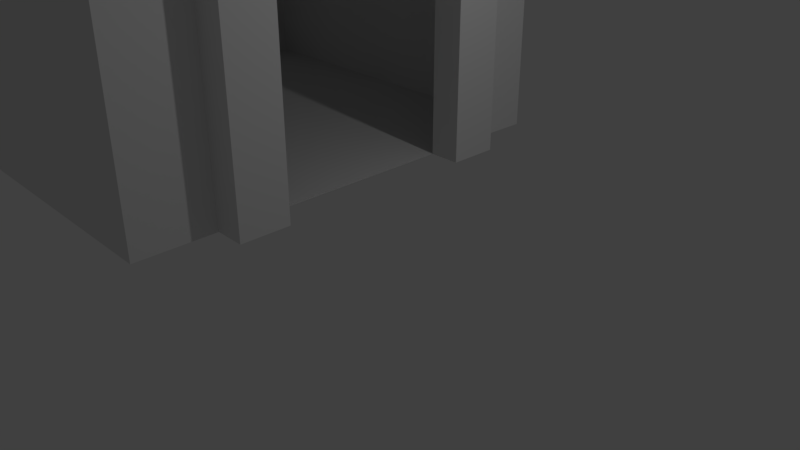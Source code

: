 # Source: Bob-Sled_shed.blend  (saved by Blender 2.79.0; exported with 4.5.12 LTS)
import bpy
from mathutils import Matrix  # noqa: F401  (used for matrix-valued properties, if any)

bpy.ops.wm.read_factory_settings(use_empty=True)
scene = bpy.context.scene
scene.name = 'Scene'

# ---- collections
col_collection_1 = bpy.data.collections.new('Collection 1'); scene.collection.children.link(col_collection_1)

# ---- world
world_world = bpy.data.worlds.new('World'); scene.world = world_world
world_world.color = (0.05088, 0.05088, 0.05088)
world_world.use_sun_shadow = False
world_world.sun_shadow_jitter_overblur = 0.0
world_world.cycles.sampling_method = 'MANUAL'

# ---- cameras
cam_camera = bpy.data.cameras.new('Camera')
cam_camera.clip_end = 100.0
cam_camera.lens = 35.0
cam_camera.sensor_width = 32.0
cam_camera.sensor_height = 18.0
cam_camera.ortho_scale = 7.314
cam_camera.dof.focus_distance = 0.0
cam_camera.dof.aperture_fstop = 128.0

# ---- lights
light_lamp = bpy.data.lights.new('Lamp', 'POINT')
light_lamp.transmission_factor = 0.0
light_lamp.cutoff_distance = 30.0
light_lamp.energy = 100.0
light_lamp.shadow_buffer_clip_start = 1.001
light_lamp.shadow_soft_size = 0.1
light_lamp.shadow_maximum_resolution = 0.006
light_lamp.use_absolute_resolution = True

# ---- meshes
me_cube_001 = bpy.data.meshes.new('Cube.001')
me_cube_001.from_pydata([(-1.0, -1.0, -1.0), (-1.0, -1.0, 1.0), (-1.0, 1.0, -1.0), (-1.0, 1.0, 1.0), (1.0, -1.0, 1.0), (-1.0, 0.6667, -1.0), (-1.0, 0.3333, -1.0), (-1.0, -2.98e-08, -1.0), (-1.0, -0.3333, -1.0), (-1.0, -0.6667, -1.0), (-1.0, -0.6667, 1.0), (-1.0, -0.3333, 1.0), (-1.0, 2.98e-08, 1.0), (-1.0, 0.3333, 1.0), (-1.0, 0.6667, 1.0), (1.0, 0.6667, -1.0), (1.0, 0.6667, 1.0), (1.0, 0.3333, 1.0), (1.0, -2.98e-08, 1.0), (1.0, -0.3333, 1.0), (1.0, -0.6667, 1.0), (-1.0, 0.6667, 25.07), (-1.0, 1.0, 25.07), (1.0, -0.6667, 25.07), (-1.0, -1.0, 25.07), (-1.0, -0.6667, 25.07), (1.0, 0.6667, 25.07), (1.0, -1.0, -1.0), (1.0, 1.0, -1.0), (1.0, 1.0, 1.0), (1.0, -0.6667, -1.0), (1.0, -0.3333, -1.0), (1.0, 2.98e-08, -1.0), (1.0, 0.3333, -1.0), (1.0, 1.0, 25.07), (1.0, -1.0, 25.07), (1.0, -1.534, -1.79), (1.0, -1.534, 0.8073), (1.0, 1.527, -1.79), (1.0, 1.527, 0.8073), (1.0, -0.8776, -1.79), (1.0, -0.4388, -1.79), (1.0, 4.122e-08, -1.79), (1.0, 0.4388, -1.79), (1.0, 0.8776, -1.79), (1.0, 1.527, 25.12), (1.0, -1.534, 25.12), (27.05, -1.534, 5.955), (27.05, -1.534, 8.552), (27.05, 1.527, 5.955), (27.05, 1.527, 8.552), (27.05, -0.8776, 5.955), (27.05, -0.4388, 5.955), (27.05, 4.122e-08, 5.955), (27.05, 0.4388, 5.955), (27.05, 0.8776, 5.955), (27.05, 1.527, 25.12), (27.05, -1.534, 25.12), (27.05, -0.922, 8.552), (27.05, -0.3098, 8.552), (27.05, 0.3023, 8.552), (27.05, 0.9144, 8.552), (27.05, 0.9144, 25.12), (27.05, 0.3023, 25.12), (27.05, -0.3098, 25.12), (27.05, -0.922, 25.12), (27.05, -0.003774, 8.552), (27.05, -0.003774, 25.12), (-2.607, 0.8776, -2.919), (-2.607, 1.527, -2.919), (-2.607, -1.534, -2.919), (-2.607, -0.8776, -2.919), (-2.607, -0.4388, -2.919), (-2.607, 4.122e-08, -2.919), (-2.607, 0.4388, -2.919), (29.51, 0.8776, 6.627), (29.51, 1.527, 6.627), (29.51, -1.534, 6.627), (29.51, -0.8776, 6.627), (29.51, -0.4388, 6.627), (29.51, 3.156e-08, 6.627), (29.51, 0.4388, 6.627), (1.0, 1.731, -1.79), (27.05, 1.731, 5.955), (-2.607, 1.731, -2.919), (29.51, 1.731, 6.627), (27.05, -1.746, 5.955), (1.0, -1.746, -1.79), (-2.607, -1.746, -2.919), (29.51, -1.746, 6.627), (29.51, -1.746, 4.613), (-2.607, -1.746, -4.932), (1.0, -1.746, -3.803), (27.05, -1.746, 3.941), (29.51, 1.731, 4.613), (-2.607, 1.731, -4.932), (27.05, 1.731, 3.941), (1.0, 1.731, -3.803), (29.51, 0.4388, 4.613), (29.51, 3.156e-08, 5.768), (29.51, -0.4388, 4.613), (29.51, -0.8776, 4.613), (29.51, -1.534, 4.613), (29.51, 1.527, 4.613), (29.51, 0.8776, 4.613), (-2.607, 0.4388, -4.932), (-2.607, 4.122e-08, -3.778), (-2.607, -0.4388, -4.932), (-2.607, -0.8776, -4.932), (-2.607, -1.534, -4.932), (-2.607, 1.527, -4.932), (-2.607, 0.8776, -4.932), (1.0, 0.7778, -1.0), (1.0, 0.8889, -1.0), (1.0, 1.094, -1.79), (1.0, 1.31, -1.79), (-2.607, 1.094, -2.919), (-2.607, 1.31, -2.919), (-2.607, 1.094, -3.657), (-2.607, 1.31, -3.657), (27.05, 1.094, 5.955), (27.05, 1.31, 5.955), (27.05, 1.118, 8.552), (27.05, 1.322, 8.552), (27.05, 1.322, 25.12), (27.05, 1.118, 25.12), (29.51, 1.094, 6.627), (29.51, 1.31, 6.627), (29.51, 1.094, 5.888), (29.51, 1.31, 5.888), (27.05, -1.315, 5.955), (27.05, -1.096, 5.955), (27.05, -1.126, 25.12), (27.05, -1.33, 25.12), (27.05, -1.33, 8.552), (27.05, -1.126, 8.552), (29.51, -1.315, 6.627), (29.51, -1.096, 6.627), (29.51, -1.315, 5.658), (29.51, -1.096, 5.658), (1.0, -0.8889, -1.0), (1.0, -0.7778, -1.0), (1.0, -1.315, -1.79), (1.0, -1.096, -1.79), (-2.607, -1.315, -2.919), (-2.607, -1.096, -2.919), (-2.607, -1.315, -3.887), (-2.607, -1.096, -3.887), (1.0, 0.1111, -1.0), (1.0, 0.2222, -1.0), (1.0, 0.1463, -1.79), (1.0, 0.2925, -1.79), (-2.607, 0.1463, -2.919), (-2.607, 0.2925, -2.919), (-2.607, 0.1463, -3.778), (-2.607, 0.2925, -4.386), (1.0, -0.2222, -1.0), (1.0, -0.1111, -1.0), (1.0, -0.2925, -1.79), (1.0, -0.1463, -1.79), (-2.607, -0.2925, -2.919), (-2.607, -0.1463, -2.919), (-2.607, -0.2925, -4.386), (-2.607, -0.1463, -3.778), (27.05, 0.1463, 5.955), (27.05, 0.2925, 5.955), (27.05, 0.09825, 8.552), (27.05, 0.2003, 8.552), (27.05, 0.2003, 25.12), (27.05, 0.09825, 25.12), (29.51, 0.1463, 6.627), (29.51, 0.2925, 6.627), (29.51, 0.1463, 5.768), (29.51, 0.2925, 5.16), (27.05, -0.2925, 5.955), (27.05, -0.1463, 5.955), (27.05, -0.1058, 25.12), (27.05, -0.2078, 25.12), (27.05, -0.2078, 8.552), (27.05, -0.1058, 8.552), (29.51, -0.2925, 6.627), (29.51, -0.1463, 6.627), (29.51, -0.2925, 5.16), (29.51, -0.1463, 5.768)], [], [(5, 14, 3, 2), (2, 3, 29, 28), (30, 20, 4, 27), (27, 4, 1, 0), (9, 30, 27, 0), (16, 29, 34, 26), (1, 4, 35, 24), (16, 14, 13, 17), (17, 13, 12, 18), (18, 12, 11, 19), (19, 11, 10, 20), (2, 28, 15, 5), (5, 15, 33, 6), (6, 33, 32, 7), (7, 32, 31, 8), (8, 31, 30, 9), (28, 29, 16, 15), (15, 16, 17, 33), (33, 17, 18, 32), (32, 18, 19, 31), (31, 19, 20, 30), (0, 1, 10, 9), (9, 10, 11, 8), (8, 11, 12, 7), (7, 12, 13, 6), (6, 13, 14, 5), (23, 25, 24, 35), (34, 22, 21, 26), (29, 3, 22, 34), (20, 10, 25, 23), (14, 16, 26, 21), (4, 20, 23, 35), (10, 1, 24, 25), (3, 14, 21, 22), (32, 157, 156, 31), (28, 113, 112, 15), (33, 149, 148, 32), (27, 30, 141, 140), (29, 39, 38, 28), (15, 44, 43, 33), (31, 41, 40, 30), (112, 114, 44, 15), (4, 37, 46, 35), (156, 158, 41, 31), (4, 27, 36, 37), (29, 34, 45, 39), (148, 150, 42, 32), (141, 30, 40, 143), (161, 73, 106, 163), (39, 50, 49, 38), (49, 76, 85, 83), (43, 44, 68, 74), (37, 48, 57, 46), (37, 36, 47, 48), (39, 45, 56, 50), (124, 123, 50, 56), (132, 135, 58, 65), (65, 58, 59, 64), (168, 167, 60, 63), (63, 60, 61, 62), (135, 131, 51, 58), (122, 61, 55, 120), (55, 61, 60, 54), (52, 59, 58, 51), (176, 179, 66, 67), (174, 178, 59, 52), (164, 166, 66, 53), (34, 35, 46, 57, 133, 132, 65, 64, 177, 176, 67, 169, 168, 63, 62, 125, 124, 56, 45), (120, 55, 75, 126), (55, 54, 81, 75), (151, 43, 74, 153), (170, 80, 99, 172), (126, 75, 104, 128), (75, 81, 98, 104), (79, 78, 101, 100), (89, 86, 93, 90), (74, 68, 111, 105), (117, 69, 110, 119), (115, 38, 69, 117), (87, 88, 91, 92), (143, 40, 71, 145), (40, 41, 72, 71), (159, 42, 73, 161), (153, 74, 105, 155), (82, 83, 96, 97), (71, 72, 107, 108), (88, 70, 109, 91), (145, 71, 108, 147), (84, 82, 97, 95), (130, 47, 77, 136), (52, 51, 78, 79), (174, 52, 79, 180), (36, 70, 88, 87), (164, 53, 80, 170), (86, 87, 92, 93), (77, 89, 90, 102), (69, 84, 95, 110), (69, 38, 82, 84), (38, 49, 83, 82), (85, 76, 103, 94), (136, 77, 102, 138), (83, 85, 94, 96), (180, 79, 100, 182), (77, 47, 86, 89), (47, 36, 87, 86), (94, 103, 110, 95, 97, 96), (104, 98, 105, 111), (100, 101, 108, 107), (102, 90, 93, 92, 91, 109), (44, 114, 116, 68), (114, 115, 117, 116), (68, 116, 118, 111), (116, 117, 119, 118), (28, 38, 115, 113), (113, 115, 114, 112), (76, 127, 129, 103), (127, 126, 128, 129), (49, 121, 127, 76), (121, 120, 126, 127), (50, 123, 121, 49), (123, 122, 120, 121), (62, 61, 122, 125), (125, 122, 123, 124), (103, 129, 119, 110), (104, 111, 118, 128), (119, 129, 128, 118), (78, 137, 139, 101), (137, 136, 138, 139), (51, 131, 137, 78), (131, 130, 136, 137), (48, 47, 130, 134), (134, 130, 131, 135), (57, 48, 134, 133), (133, 134, 135, 132), (70, 144, 146, 109), (144, 145, 147, 146), (36, 142, 144, 70), (142, 143, 145, 144), (27, 140, 142, 36), (140, 141, 143, 142), (109, 146, 138, 102), (101, 139, 147, 108), (139, 138, 146, 147), (73, 152, 154, 106), (152, 153, 155, 154), (42, 150, 152, 73), (150, 151, 153, 152), (33, 43, 151, 149), (149, 151, 150, 148), (41, 158, 160, 72), (158, 159, 161, 160), (72, 160, 162, 107), (160, 161, 163, 162), (32, 42, 159, 157), (157, 159, 158, 156), (54, 165, 171, 81), (165, 164, 170, 171), (81, 171, 173, 98), (171, 170, 172, 173), (54, 60, 167, 165), (165, 167, 166, 164), (67, 66, 166, 169), (169, 166, 167, 168), (80, 181, 183, 99), (181, 180, 182, 183), (53, 175, 181, 80), (175, 174, 180, 181), (53, 66, 179, 175), (175, 179, 178, 174), (64, 59, 178, 177), (177, 178, 179, 176), (99, 183, 163, 106, 154, 172), (98, 173, 172, 154, 155, 105), (107, 162, 163, 183, 182, 100)])
me_cube_001.use_remesh_preserve_volume = False
me_cube_001.use_remesh_preserve_attributes = False
me_cube_001.use_mirror_vertex_groups = False
me_cube_001.update()

# ---- objects
ob_cube = bpy.data.objects.new('Cube', me_cube_001)
ob_lamp = bpy.data.objects.new('Lamp', light_lamp)
ob_camera = bpy.data.objects.new('Camera', cam_camera)

# ---- transforms, parenting, visibility, modifiers, constraints
ob_cube.location = (0.0, 0.0, 6.384)
ob_cube.scale = (-0.2169, -2.028, -0.2169)
ob_cube.lineart.crease_threshold = 0.0
ob_lamp.location = (4.076, 1.005, 5.904)
ob_lamp.rotation_euler = (0.6503, 0.05522, 1.866)
ob_lamp.lock_rotations_4d = False
ob_lamp.empty_display_type = 'ARROWS'
ob_lamp.color = (0.0, 0.0, 0.0, 0.0)
ob_lamp.lineart.crease_threshold = 0.0
ob_camera.location = (7.481, -6.508, 5.344)
ob_camera.rotation_euler = (1.109, 0.0, 0.8149)
ob_camera.lock_rotations_4d = False
ob_camera.empty_display_type = 'ARROWS'
ob_camera.color = (0.0, 0.0, 0.0, 0.0)
ob_camera.display_type = 'WIRE'
ob_camera.lineart.crease_threshold = 0.0

# ---- collection membership
col_collection_1.objects.link(ob_cube)
col_collection_1.objects.link(ob_lamp)
col_collection_1.objects.link(ob_camera)

# ---- scene / render settings (as saved in the file)
scene.camera = ob_camera
scene.frame_start = 1; scene.frame_end = 250; scene.frame_set(0)
scene.render.engine = 'BLENDER_EEVEE_NEXT'
scene.render.resolution_percentage = 50
scene.render.dither_intensity = 0.0
scene.cycles.use_denoising = False
scene.cycles.samples = 128
scene.cycles.sampling_pattern = 'TABULATED_SOBOL'
scene.cycles.use_adaptive_sampling = False
scene.cycles.use_light_tree = False
scene.cycles.blur_glossy = 0.0
scene.cycles.sample_clamp_indirect = 0.0
scene.view_settings.view_transform = 'Standard'
bpy.context.view_layer.update()
